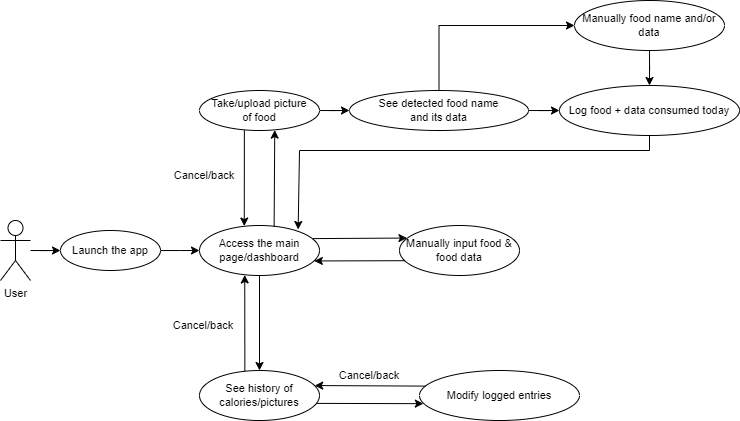

The diagram above was exported from draw.io. Its source (the exported page's mxGraphModel, read from the mxfile embedded in the PNG):
<mxGraphModel dx="819" dy="433" grid="1" gridSize="10" guides="1" tooltips="1" connect="1" arrows="1" fold="1" page="1" pageScale="1" pageWidth="827" pageHeight="1169" math="0" shadow="0">
  <root>
    <mxCell id="0" />
    <mxCell id="1" parent="0" />
    <mxCell id="Urzz401wbMbn4Pt66lUd-5" style="edgeStyle=orthogonalEdgeStyle;rounded=0;orthogonalLoop=1;jettySize=auto;html=1;entryX=0;entryY=0.5;entryDx=0;entryDy=0;fontSize=11;" parent="1" source="Urzz401wbMbn4Pt66lUd-2" target="Urzz401wbMbn4Pt66lUd-4" edge="1">
      <mxGeometry relative="1" as="geometry" />
    </mxCell>
    <mxCell id="Urzz401wbMbn4Pt66lUd-2" value="User" style="shape=umlActor;verticalLabelPosition=bottom;verticalAlign=top;html=1;outlineConnect=0;fontSize=11;" parent="1" vertex="1">
      <mxGeometry x="21" y="290" width="30" height="60" as="geometry" />
    </mxCell>
    <mxCell id="vmRqja1-odZnFc-yADqm-6" style="edgeStyle=orthogonalEdgeStyle;rounded=0;orthogonalLoop=1;jettySize=auto;html=1;entryX=0;entryY=0.5;entryDx=0;entryDy=0;fontSize=11;" parent="1" source="Urzz401wbMbn4Pt66lUd-4" target="vmRqja1-odZnFc-yADqm-2" edge="1">
      <mxGeometry relative="1" as="geometry" />
    </mxCell>
    <mxCell id="Urzz401wbMbn4Pt66lUd-4" value="Launch the app" style="ellipse;whiteSpace=wrap;html=1;fontSize=11;" parent="1" vertex="1">
      <mxGeometry x="81" y="300" width="100" height="40" as="geometry" />
    </mxCell>
    <mxCell id="Urzz401wbMbn4Pt66lUd-12" style="edgeStyle=orthogonalEdgeStyle;rounded=0;orthogonalLoop=1;jettySize=auto;html=1;entryX=0;entryY=0.5;entryDx=0;entryDy=0;fontSize=11;" parent="1" source="Urzz401wbMbn4Pt66lUd-6" target="Urzz401wbMbn4Pt66lUd-11" edge="1">
      <mxGeometry relative="1" as="geometry" />
    </mxCell>
    <mxCell id="Urzz401wbMbn4Pt66lUd-6" value="Take/upload picture &lt;br&gt;of food" style="ellipse;whiteSpace=wrap;html=1;fontSize=11;" parent="1" vertex="1">
      <mxGeometry x="220" y="160" width="120" height="40" as="geometry" />
    </mxCell>
    <mxCell id="Urzz401wbMbn4Pt66lUd-7" value="See history of calories/pictures" style="ellipse;whiteSpace=wrap;html=1;fontSize=11;" parent="1" vertex="1">
      <mxGeometry x="220" y="440" width="120" height="50" as="geometry" />
    </mxCell>
    <mxCell id="Urzz401wbMbn4Pt66lUd-16" style="edgeStyle=orthogonalEdgeStyle;rounded=0;orthogonalLoop=1;jettySize=auto;html=1;entryX=0;entryY=0.5;entryDx=0;entryDy=0;fontSize=11;" parent="1" source="Urzz401wbMbn4Pt66lUd-11" target="Urzz401wbMbn4Pt66lUd-13" edge="1">
      <mxGeometry relative="1" as="geometry">
        <mxPoint x="590" y="95" as="targetPoint" />
        <Array as="points">
          <mxPoint x="460" y="95" />
        </Array>
      </mxGeometry>
    </mxCell>
    <mxCell id="Urzz401wbMbn4Pt66lUd-19" style="edgeStyle=orthogonalEdgeStyle;rounded=0;orthogonalLoop=1;jettySize=auto;html=1;entryX=0;entryY=0.5;entryDx=0;entryDy=0;fontSize=11;" parent="1" source="Urzz401wbMbn4Pt66lUd-11" target="Urzz401wbMbn4Pt66lUd-17" edge="1">
      <mxGeometry relative="1" as="geometry" />
    </mxCell>
    <mxCell id="Urzz401wbMbn4Pt66lUd-11" value="See detected food name &lt;br style=&quot;font-size: 11px;&quot;&gt;and its data" style="ellipse;whiteSpace=wrap;html=1;fontSize=11;" parent="1" vertex="1">
      <mxGeometry x="370" y="160" width="179" height="40" as="geometry" />
    </mxCell>
    <mxCell id="vmRqja1-odZnFc-yADqm-32" style="edgeStyle=orthogonalEdgeStyle;rounded=0;orthogonalLoop=1;jettySize=auto;html=1;entryX=0.5;entryY=0;entryDx=0;entryDy=0;" parent="1" source="Urzz401wbMbn4Pt66lUd-13" target="Urzz401wbMbn4Pt66lUd-17" edge="1">
      <mxGeometry relative="1" as="geometry" />
    </mxCell>
    <mxCell id="Urzz401wbMbn4Pt66lUd-13" value="Manually food name and/or data" style="ellipse;whiteSpace=wrap;html=1;fontSize=11;" parent="1" vertex="1">
      <mxGeometry x="595" y="70" width="150" height="50" as="geometry" />
    </mxCell>
    <mxCell id="Urzz401wbMbn4Pt66lUd-17" value="Log food + data consumed today" style="ellipse;whiteSpace=wrap;html=1;fontSize=11;" parent="1" vertex="1">
      <mxGeometry x="580" y="155" width="180" height="50" as="geometry" />
    </mxCell>
    <mxCell id="Urzz401wbMbn4Pt66lUd-20" value="Modify logged entries" style="ellipse;whiteSpace=wrap;html=1;fontSize=11;" parent="1" vertex="1">
      <mxGeometry x="440" y="440" width="160" height="50" as="geometry" />
    </mxCell>
    <mxCell id="vmRqja1-odZnFc-yADqm-2" value="Access the main page/dashboard" style="ellipse;whiteSpace=wrap;html=1;fontSize=11;" parent="1" vertex="1">
      <mxGeometry x="220" y="295" width="120" height="50" as="geometry" />
    </mxCell>
    <mxCell id="vmRqja1-odZnFc-yADqm-17" value="" style="endArrow=classic;html=1;rounded=0;exitX=0.622;exitY=0.019;exitDx=0;exitDy=0;entryX=0.627;entryY=0.99;entryDx=0;entryDy=0;exitPerimeter=0;entryPerimeter=0;fontSize=11;" parent="1" source="vmRqja1-odZnFc-yADqm-2" target="Urzz401wbMbn4Pt66lUd-6" edge="1">
      <mxGeometry width="50" height="50" relative="1" as="geometry">
        <mxPoint x="260" y="220" as="sourcePoint" />
        <mxPoint x="310" y="170" as="targetPoint" />
      </mxGeometry>
    </mxCell>
    <mxCell id="vmRqja1-odZnFc-yADqm-18" value="" style="endArrow=classic;html=1;rounded=0;exitX=0.374;exitY=0.994;exitDx=0;exitDy=0;entryX=0.373;entryY=0.011;entryDx=0;entryDy=0;exitPerimeter=0;entryPerimeter=0;fontSize=11;" parent="1" source="Urzz401wbMbn4Pt66lUd-6" target="vmRqja1-odZnFc-yADqm-2" edge="1">
      <mxGeometry width="50" height="50" relative="1" as="geometry">
        <mxPoint x="260" y="260" as="sourcePoint" />
        <mxPoint x="310" y="210" as="targetPoint" />
      </mxGeometry>
    </mxCell>
    <mxCell id="vmRqja1-odZnFc-yADqm-19" value="Cancel/back" style="text;html=1;strokeColor=none;fillColor=none;align=center;verticalAlign=middle;whiteSpace=wrap;rounded=0;fontSize=11;" parent="1" vertex="1">
      <mxGeometry x="200" y="240" width="50" height="9" as="geometry" />
    </mxCell>
    <mxCell id="vmRqja1-odZnFc-yADqm-20" value="" style="endArrow=classic;html=1;rounded=0;exitX=0.5;exitY=1;exitDx=0;exitDy=0;entryX=0.5;entryY=0;entryDx=0;entryDy=0;fontSize=11;" parent="1" source="vmRqja1-odZnFc-yADqm-2" target="Urzz401wbMbn4Pt66lUd-7" edge="1">
      <mxGeometry width="50" height="50" relative="1" as="geometry">
        <mxPoint x="310" y="370" as="sourcePoint" />
        <mxPoint x="360" y="320" as="targetPoint" />
      </mxGeometry>
    </mxCell>
    <mxCell id="vmRqja1-odZnFc-yADqm-21" value="" style="endArrow=classic;html=1;rounded=0;exitX=0.378;exitY=0.013;exitDx=0;exitDy=0;entryX=0.377;entryY=0.989;entryDx=0;entryDy=0;exitPerimeter=0;entryPerimeter=0;fontSize=11;" parent="1" source="Urzz401wbMbn4Pt66lUd-7" target="vmRqja1-odZnFc-yADqm-2" edge="1">
      <mxGeometry width="50" height="50" relative="1" as="geometry">
        <mxPoint x="290" y="355" as="sourcePoint" />
        <mxPoint x="290" y="450" as="targetPoint" />
      </mxGeometry>
    </mxCell>
    <mxCell id="vmRqja1-odZnFc-yADqm-22" value="Cancel/back" style="text;html=1;strokeColor=none;fillColor=none;align=center;verticalAlign=middle;whiteSpace=wrap;rounded=0;fontSize=11;" parent="1" vertex="1">
      <mxGeometry x="200" y="390" width="48" height="10" as="geometry" />
    </mxCell>
    <mxCell id="vmRqja1-odZnFc-yADqm-27" value="" style="endArrow=classic;html=1;rounded=0;exitX=0.038;exitY=0.312;exitDx=0;exitDy=0;exitPerimeter=0;entryX=0.96;entryY=0.301;entryDx=0;entryDy=0;entryPerimeter=0;fontSize=11;" parent="1" source="Urzz401wbMbn4Pt66lUd-20" target="Urzz401wbMbn4Pt66lUd-7" edge="1">
      <mxGeometry width="50" height="50" relative="1" as="geometry">
        <mxPoint x="450" y="450" as="sourcePoint" />
        <mxPoint x="500" y="400" as="targetPoint" />
      </mxGeometry>
    </mxCell>
    <mxCell id="vmRqja1-odZnFc-yADqm-28" value="" style="endArrow=classic;html=1;rounded=0;exitX=0.976;exitY=0.658;exitDx=0;exitDy=0;exitPerimeter=0;entryX=0.024;entryY=0.663;entryDx=0;entryDy=0;entryPerimeter=0;fontSize=11;" parent="1" source="Urzz401wbMbn4Pt66lUd-7" target="Urzz401wbMbn4Pt66lUd-20" edge="1">
      <mxGeometry width="50" height="50" relative="1" as="geometry">
        <mxPoint x="457" y="466" as="sourcePoint" />
        <mxPoint x="345" y="465" as="targetPoint" />
      </mxGeometry>
    </mxCell>
    <mxCell id="vmRqja1-odZnFc-yADqm-29" value="Cancel/back" style="text;html=1;strokeColor=none;fillColor=none;align=center;verticalAlign=middle;whiteSpace=wrap;rounded=0;fontSize=11;" parent="1" vertex="1">
      <mxGeometry x="360" y="430" width="60" height="30" as="geometry" />
    </mxCell>
    <mxCell id="20eXvOPc5nkfj4DNb3Fc-1" value="Manually input food &amp;amp; food data" style="ellipse;whiteSpace=wrap;html=1;fontSize=11;" vertex="1" parent="1">
      <mxGeometry x="420" y="295" width="120" height="50" as="geometry" />
    </mxCell>
    <mxCell id="20eXvOPc5nkfj4DNb3Fc-3" value="" style="endArrow=classic;html=1;rounded=0;exitX=0.5;exitY=1;exitDx=0;exitDy=0;entryX=0.822;entryY=0.08;entryDx=0;entryDy=0;entryPerimeter=0;" edge="1" parent="1" source="Urzz401wbMbn4Pt66lUd-17" target="vmRqja1-odZnFc-yADqm-2">
      <mxGeometry width="50" height="50" relative="1" as="geometry">
        <mxPoint x="410" y="310" as="sourcePoint" />
        <mxPoint x="460" y="260" as="targetPoint" />
        <Array as="points">
          <mxPoint x="670" y="220" />
          <mxPoint x="320" y="220" />
        </Array>
      </mxGeometry>
    </mxCell>
    <mxCell id="20eXvOPc5nkfj4DNb3Fc-6" value="" style="endArrow=classic;html=1;rounded=0;exitX=0.942;exitY=0.262;exitDx=0;exitDy=0;exitPerimeter=0;entryX=0.062;entryY=0.251;entryDx=0;entryDy=0;entryPerimeter=0;" edge="1" parent="1" source="vmRqja1-odZnFc-yADqm-2" target="20eXvOPc5nkfj4DNb3Fc-1">
      <mxGeometry width="50" height="50" relative="1" as="geometry">
        <mxPoint x="440" y="300" as="sourcePoint" />
        <mxPoint x="490" y="250" as="targetPoint" />
      </mxGeometry>
    </mxCell>
    <mxCell id="20eXvOPc5nkfj4DNb3Fc-7" value="" style="endArrow=classic;html=1;rounded=0;exitX=0.039;exitY=0.704;exitDx=0;exitDy=0;exitPerimeter=0;entryX=0.957;entryY=0.709;entryDx=0;entryDy=0;entryPerimeter=0;" edge="1" parent="1" source="20eXvOPc5nkfj4DNb3Fc-1" target="vmRqja1-odZnFc-yADqm-2">
      <mxGeometry width="50" height="50" relative="1" as="geometry">
        <mxPoint x="343" y="318" as="sourcePoint" />
        <mxPoint x="437" y="318" as="targetPoint" />
      </mxGeometry>
    </mxCell>
  </root>
</mxGraphModel>